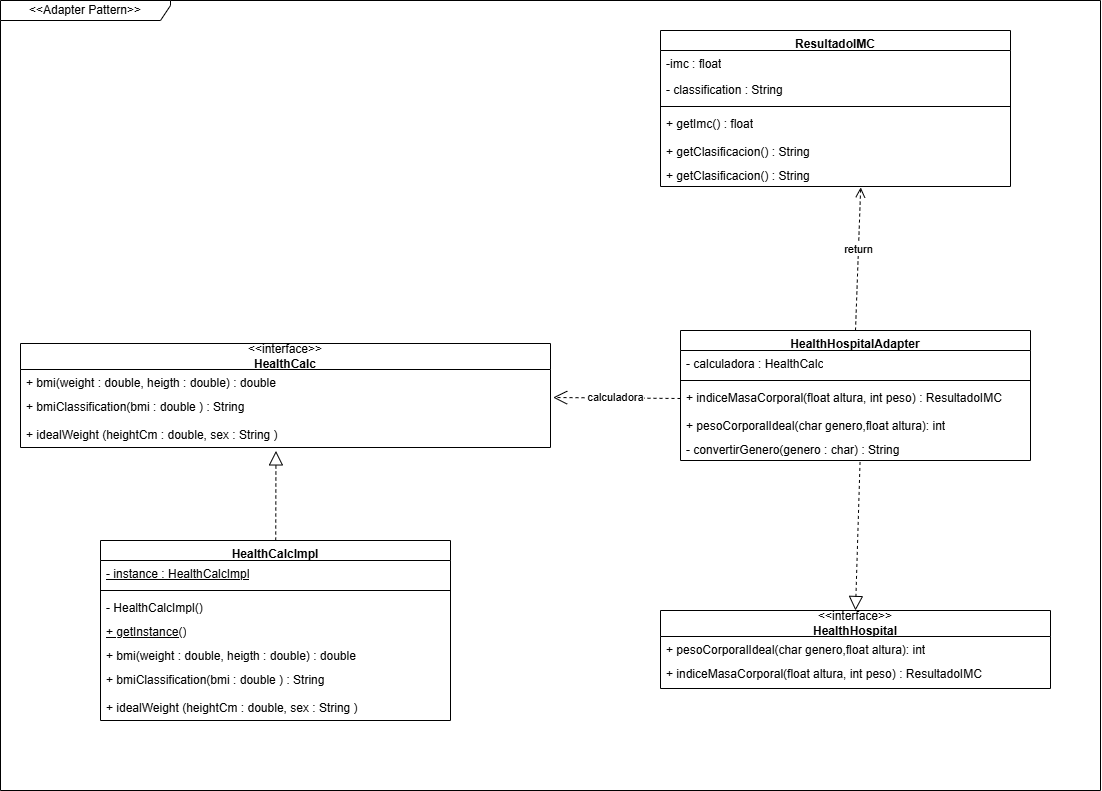

The diagram above was exported from draw.io. Its source (the exported page's mxGraphModel, read from the mxfile embedded in the PNG):
<mxGraphModel dx="1753" dy="1338" grid="1" gridSize="10" guides="1" tooltips="1" connect="1" arrows="1" fold="1" page="1" pageScale="1" pageWidth="850" pageHeight="1100" background="none" math="0" shadow="0">
  <root>
    <mxCell id="0" />
    <mxCell id="1" parent="0" />
    <mxCell id="LWWo53cch0GaFIeLuKFN-15" parent="1" style="shape=umlFrame;whiteSpace=wrap;html=1;pointerEvents=0;width=170;height=20;" value="&amp;lt;&amp;lt;Adapter Pattern&amp;gt;&amp;gt;" vertex="1">
      <mxGeometry height="790" width="1100" x="270" y="230" as="geometry" />
    </mxCell>
    <mxCell id="LWWo53cch0GaFIeLuKFN-16" parent="1" style="swimlane;fontStyle=0;childLayout=stackLayout;horizontal=1;startSize=26;fillColor=none;horizontalStack=0;resizeParent=1;resizeParentMax=0;resizeLast=0;collapsible=1;marginBottom=0;whiteSpace=wrap;html=1;" value="&amp;lt;&amp;lt;interface&amp;gt;&amp;gt;&lt;div&gt;&lt;b&gt;HealthHospital&lt;/b&gt;&lt;/div&gt;" vertex="1">
      <mxGeometry height="78" width="390" x="930" y="840" as="geometry" />
    </mxCell>
    <mxCell id="LWWo53cch0GaFIeLuKFN-18" parent="LWWo53cch0GaFIeLuKFN-16" style="text;strokeColor=none;fillColor=none;align=left;verticalAlign=top;spacingLeft=4;spacingRight=4;overflow=hidden;rotatable=0;points=[[0,0.5],[1,0.5]];portConstraint=eastwest;whiteSpace=wrap;html=1;" value="&lt;div&gt;+ pesoCorporalIdeal(char genero,float altura): int&lt;/div&gt;&lt;div&gt;&lt;br&gt;&lt;/div&gt;" vertex="1">
      <mxGeometry height="24" width="390" y="26" as="geometry" />
    </mxCell>
    <mxCell id="LWWo53cch0GaFIeLuKFN-54" parent="LWWo53cch0GaFIeLuKFN-16" style="text;strokeColor=none;fillColor=none;align=left;verticalAlign=top;spacingLeft=4;spacingRight=4;overflow=hidden;rotatable=0;points=[[0,0.5],[1,0.5]];portConstraint=eastwest;whiteSpace=wrap;html=1;" value="&lt;div&gt;+ indiceMasaCorporal(float altura, int peso&lt;span style=&quot;background-color: transparent; color: light-dark(rgb(0, 0, 0), rgb(255, 255, 255));&quot;&gt;) : ResultadoIMC&lt;/span&gt;&lt;/div&gt;&lt;div&gt;&lt;br&gt;&lt;/div&gt;" vertex="1">
      <mxGeometry height="28" width="390" y="50" as="geometry" />
    </mxCell>
    <mxCell id="LWWo53cch0GaFIeLuKFN-21" parent="1" style="swimlane;fontStyle=1;align=center;verticalAlign=top;childLayout=stackLayout;horizontal=1;startSize=20;horizontalStack=0;resizeParent=1;resizeParentMax=0;resizeLast=0;collapsible=1;marginBottom=0;whiteSpace=wrap;html=1;" value="HealthCalcImpl&lt;div&gt;&lt;br&gt;&lt;/div&gt;" vertex="1">
      <mxGeometry height="180" width="350" x="370" y="770" as="geometry" />
    </mxCell>
    <mxCell id="LWWo53cch0GaFIeLuKFN-22" parent="LWWo53cch0GaFIeLuKFN-21" style="text;strokeColor=none;fillColor=none;align=left;verticalAlign=top;spacingLeft=4;spacingRight=4;overflow=hidden;rotatable=0;points=[[0,0.5],[1,0.5]];portConstraint=eastwest;whiteSpace=wrap;html=1;" value="&lt;u&gt;- instance : HealthCalcImpl&lt;/u&gt;" vertex="1">
      <mxGeometry height="26" width="350" y="20" as="geometry" />
    </mxCell>
    <mxCell id="LWWo53cch0GaFIeLuKFN-23" parent="LWWo53cch0GaFIeLuKFN-21" style="line;strokeWidth=1;fillColor=none;align=left;verticalAlign=middle;spacingTop=-1;spacingLeft=3;spacingRight=3;rotatable=0;labelPosition=right;points=[];portConstraint=eastwest;strokeColor=inherit;" value="" vertex="1">
      <mxGeometry height="8" width="350" y="46" as="geometry" />
    </mxCell>
    <mxCell id="LWWo53cch0GaFIeLuKFN-24" parent="LWWo53cch0GaFIeLuKFN-21" style="text;strokeColor=none;fillColor=none;align=left;verticalAlign=top;spacingLeft=4;spacingRight=4;overflow=hidden;rotatable=0;points=[[0,0.5],[1,0.5]];portConstraint=eastwest;whiteSpace=wrap;html=1;" value="&lt;div&gt;- HealthCalcImpl()&lt;/div&gt;" vertex="1">
      <mxGeometry height="24" width="350" y="54" as="geometry" />
    </mxCell>
    <mxCell id="LWWo53cch0GaFIeLuKFN-25" parent="LWWo53cch0GaFIeLuKFN-21" style="text;strokeColor=none;fillColor=none;align=left;verticalAlign=top;spacingLeft=4;spacingRight=4;overflow=hidden;rotatable=0;points=[[0,0.5],[1,0.5]];portConstraint=eastwest;whiteSpace=wrap;html=1;" value="&lt;div&gt;&lt;u&gt;+ getInstance()&lt;/u&gt;&lt;/div&gt;" vertex="1">
      <mxGeometry height="24" width="350" y="78" as="geometry" />
    </mxCell>
    <mxCell id="LWWo53cch0GaFIeLuKFN-26" parent="LWWo53cch0GaFIeLuKFN-21" style="text;strokeColor=none;fillColor=none;align=left;verticalAlign=top;spacingLeft=4;spacingRight=4;overflow=hidden;rotatable=0;points=[[0,0.5],[1,0.5]];portConstraint=eastwest;whiteSpace=wrap;html=1;" value="&lt;div&gt;+ bmi(weight : double, heigth : double) : double&lt;/div&gt;&lt;div&gt;&lt;br&gt;&lt;/div&gt;" vertex="1">
      <mxGeometry height="24" width="350" y="102" as="geometry" />
    </mxCell>
    <mxCell id="LWWo53cch0GaFIeLuKFN-27" parent="LWWo53cch0GaFIeLuKFN-21" style="text;strokeColor=none;fillColor=none;align=left;verticalAlign=top;spacingLeft=4;spacingRight=4;overflow=hidden;rotatable=0;points=[[0,0.5],[1,0.5]];portConstraint=eastwest;whiteSpace=wrap;html=1;" value="&lt;div&gt;+ bmiClassification(bmi : double&lt;span style=&quot;background-color: transparent; color: light-dark(rgb(0, 0, 0), rgb(255, 255, 255));&quot;&gt;&amp;nbsp;) : String&lt;/span&gt;&lt;/div&gt;&lt;div&gt;&lt;br&gt;&lt;/div&gt;" vertex="1">
      <mxGeometry height="28" width="350" y="126" as="geometry" />
    </mxCell>
    <mxCell id="LWWo53cch0GaFIeLuKFN-28" parent="LWWo53cch0GaFIeLuKFN-21" style="text;strokeColor=none;fillColor=none;align=left;verticalAlign=top;spacingLeft=4;spacingRight=4;overflow=hidden;rotatable=0;points=[[0,0.5],[1,0.5]];portConstraint=eastwest;whiteSpace=wrap;html=1;" value="&lt;div&gt;+ idealWeight (heightCm : double&lt;span style=&quot;color: rgba(0, 0, 0, 0); font-family: monospace; font-size: 0px; white-space: nowrap; background-color: transparent;&quot;&gt;double&lt;/span&gt;&lt;span style=&quot;background-color: transparent; color: light-dark(rgb(0, 0, 0), rgb(255, 255, 255));&quot;&gt;, sex : String )&lt;/span&gt;&lt;/div&gt;" vertex="1">
      <mxGeometry height="26" width="350" y="154" as="geometry" />
    </mxCell>
    <mxCell id="LWWo53cch0GaFIeLuKFN-31" parent="1" style="swimlane;fontStyle=0;childLayout=stackLayout;horizontal=1;startSize=26;fillColor=none;horizontalStack=0;resizeParent=1;resizeParentMax=0;resizeLast=0;collapsible=1;marginBottom=0;whiteSpace=wrap;html=1;" value="&amp;lt;&amp;lt;interface&amp;gt;&amp;gt;&lt;div&gt;&lt;b&gt;HealthCalc&lt;/b&gt;&lt;/div&gt;" vertex="1">
      <mxGeometry height="104" width="530" x="290" y="573" as="geometry" />
    </mxCell>
    <mxCell id="LWWo53cch0GaFIeLuKFN-32" parent="LWWo53cch0GaFIeLuKFN-31" style="text;strokeColor=none;fillColor=none;align=left;verticalAlign=top;spacingLeft=4;spacingRight=4;overflow=hidden;rotatable=0;points=[[0,0.5],[1,0.5]];portConstraint=eastwest;whiteSpace=wrap;html=1;" value="&lt;div&gt;+ bmi(weight : double, heigth : double) : double&lt;/div&gt;&lt;div&gt;&lt;br&gt;&lt;/div&gt;" vertex="1">
      <mxGeometry height="24" width="530" y="26" as="geometry" />
    </mxCell>
    <mxCell id="LWWo53cch0GaFIeLuKFN-33" parent="LWWo53cch0GaFIeLuKFN-31" style="text;strokeColor=none;fillColor=none;align=left;verticalAlign=top;spacingLeft=4;spacingRight=4;overflow=hidden;rotatable=0;points=[[0,0.5],[1,0.5]];portConstraint=eastwest;whiteSpace=wrap;html=1;" value="&lt;div&gt;+ bmiClassification(bmi : double&lt;span style=&quot;background-color: transparent; color: light-dark(rgb(0, 0, 0), rgb(255, 255, 255));&quot;&gt;&amp;nbsp;) : String&lt;/span&gt;&lt;/div&gt;&lt;div&gt;&lt;br&gt;&lt;/div&gt;" vertex="1">
      <mxGeometry height="28" width="530" y="50" as="geometry" />
    </mxCell>
    <mxCell id="LWWo53cch0GaFIeLuKFN-34" parent="LWWo53cch0GaFIeLuKFN-31" style="text;strokeColor=none;fillColor=none;align=left;verticalAlign=top;spacingLeft=4;spacingRight=4;overflow=hidden;rotatable=0;points=[[0,0.5],[1,0.5]];portConstraint=eastwest;whiteSpace=wrap;html=1;" value="&lt;div&gt;+ idealWeight (heightCm : double&lt;span style=&quot;color: rgba(0, 0, 0, 0); font-family: monospace; font-size: 0px; white-space: nowrap; background-color: transparent;&quot;&gt;double&lt;/span&gt;&lt;span style=&quot;background-color: transparent; color: light-dark(rgb(0, 0, 0), rgb(255, 255, 255));&quot;&gt;, sex : String )&lt;/span&gt;&lt;/div&gt;" vertex="1">
      <mxGeometry height="26" width="530" y="78" as="geometry" />
    </mxCell>
    <mxCell id="LWWo53cch0GaFIeLuKFN-41" edge="1" parent="1" source="LWWo53cch0GaFIeLuKFN-21" style="endArrow=block;dashed=1;endFill=0;endSize=12;html=1;rounded=0;fontSize=12;entryX=0.482;entryY=1.131;entryDx=0;entryDy=0;entryPerimeter=0;" target="LWWo53cch0GaFIeLuKFN-34" value="">
      <mxGeometry relative="1" width="160" as="geometry">
        <mxPoint x="545" y="650" as="sourcePoint" />
        <mxPoint x="550.76" y="652.5200000000002" as="targetPoint" />
      </mxGeometry>
    </mxCell>
    <mxCell id="LWWo53cch0GaFIeLuKFN-44" parent="1" style="swimlane;fontStyle=1;align=center;verticalAlign=top;childLayout=stackLayout;horizontal=1;startSize=20;horizontalStack=0;resizeParent=1;resizeParentMax=0;resizeLast=0;collapsible=1;marginBottom=0;whiteSpace=wrap;html=1;" value="HealthHospitalAdapter&lt;div&gt;&lt;br&gt;&lt;/div&gt;" vertex="1">
      <mxGeometry height="130" width="350" x="950" y="560" as="geometry" />
    </mxCell>
    <mxCell id="LWWo53cch0GaFIeLuKFN-45" parent="LWWo53cch0GaFIeLuKFN-44" style="text;strokeColor=none;fillColor=none;align=left;verticalAlign=top;spacingLeft=4;spacingRight=4;overflow=hidden;rotatable=0;points=[[0,0.5],[1,0.5]];portConstraint=eastwest;whiteSpace=wrap;html=1;" value="- calculadora : HealthCalc" vertex="1">
      <mxGeometry height="26" width="350" y="20" as="geometry" />
    </mxCell>
    <mxCell id="LWWo53cch0GaFIeLuKFN-46" parent="LWWo53cch0GaFIeLuKFN-44" style="line;strokeWidth=1;fillColor=none;align=left;verticalAlign=middle;spacingTop=-1;spacingLeft=3;spacingRight=3;rotatable=0;labelPosition=right;points=[];portConstraint=eastwest;strokeColor=inherit;" value="" vertex="1">
      <mxGeometry height="8" width="350" y="46" as="geometry" />
    </mxCell>
    <mxCell id="LWWo53cch0GaFIeLuKFN-17" parent="LWWo53cch0GaFIeLuKFN-44" style="text;strokeColor=none;fillColor=none;align=left;verticalAlign=top;spacingLeft=4;spacingRight=4;overflow=hidden;rotatable=0;points=[[0,0.5],[1,0.5]];portConstraint=eastwest;whiteSpace=wrap;html=1;" value="&lt;div&gt;+ indiceMasaCorporal(float altura, int peso&lt;span style=&quot;background-color: transparent; color: light-dark(rgb(0, 0, 0), rgb(255, 255, 255));&quot;&gt;) : ResultadoIMC&lt;/span&gt;&lt;/div&gt;&lt;div&gt;&lt;br&gt;&lt;/div&gt;" vertex="1">
      <mxGeometry height="28" width="350" y="54" as="geometry" />
    </mxCell>
    <mxCell id="LWWo53cch0GaFIeLuKFN-56" parent="LWWo53cch0GaFIeLuKFN-44" style="text;strokeColor=none;fillColor=none;align=left;verticalAlign=top;spacingLeft=4;spacingRight=4;overflow=hidden;rotatable=0;points=[[0,0.5],[1,0.5]];portConstraint=eastwest;whiteSpace=wrap;html=1;" value="&lt;div&gt;+ pesoCorporalIdeal(char genero,float altura): int&lt;/div&gt;&lt;div&gt;&lt;br&gt;&lt;/div&gt;" vertex="1">
      <mxGeometry height="24" width="350" y="82" as="geometry" />
    </mxCell>
    <mxCell id="LWWo53cch0GaFIeLuKFN-55" parent="LWWo53cch0GaFIeLuKFN-44" style="text;strokeColor=none;fillColor=none;align=left;verticalAlign=top;spacingLeft=4;spacingRight=4;overflow=hidden;rotatable=0;points=[[0,0.5],[1,0.5]];portConstraint=eastwest;whiteSpace=wrap;html=1;" value="&lt;div&gt;- convertirGenero(genero : char) : String&lt;/div&gt;" vertex="1">
      <mxGeometry height="24" width="350" y="106" as="geometry" />
    </mxCell>
    <mxCell id="LWWo53cch0GaFIeLuKFN-57" parent="1" style="swimlane;fontStyle=1;align=center;verticalAlign=top;childLayout=stackLayout;horizontal=1;startSize=20;horizontalStack=0;resizeParent=1;resizeParentMax=0;resizeLast=0;collapsible=1;marginBottom=0;whiteSpace=wrap;html=1;" value="&lt;div&gt;ResultadoIMC&lt;/div&gt;" vertex="1">
      <mxGeometry height="156" width="350" x="930" y="260" as="geometry" />
    </mxCell>
    <mxCell id="LWWo53cch0GaFIeLuKFN-58" parent="LWWo53cch0GaFIeLuKFN-57" style="text;strokeColor=none;fillColor=none;align=left;verticalAlign=top;spacingLeft=4;spacingRight=4;overflow=hidden;rotatable=0;points=[[0,0.5],[1,0.5]];portConstraint=eastwest;whiteSpace=wrap;html=1;" value="-imc : float" vertex="1">
      <mxGeometry height="26" width="350" y="20" as="geometry" />
    </mxCell>
    <mxCell id="LWWo53cch0GaFIeLuKFN-63" parent="LWWo53cch0GaFIeLuKFN-57" style="text;strokeColor=none;fillColor=none;align=left;verticalAlign=top;spacingLeft=4;spacingRight=4;overflow=hidden;rotatable=0;points=[[0,0.5],[1,0.5]];portConstraint=eastwest;whiteSpace=wrap;html=1;" value="- classification : String" vertex="1">
      <mxGeometry height="26" width="350" y="46" as="geometry" />
    </mxCell>
    <mxCell id="LWWo53cch0GaFIeLuKFN-59" parent="LWWo53cch0GaFIeLuKFN-57" style="line;strokeWidth=1;fillColor=none;align=left;verticalAlign=middle;spacingTop=-1;spacingLeft=3;spacingRight=3;rotatable=0;labelPosition=right;points=[];portConstraint=eastwest;strokeColor=inherit;" value="" vertex="1">
      <mxGeometry height="8" width="350" y="72" as="geometry" />
    </mxCell>
    <mxCell id="LWWo53cch0GaFIeLuKFN-60" parent="LWWo53cch0GaFIeLuKFN-57" style="text;strokeColor=none;fillColor=none;align=left;verticalAlign=top;spacingLeft=4;spacingRight=4;overflow=hidden;rotatable=0;points=[[0,0.5],[1,0.5]];portConstraint=eastwest;whiteSpace=wrap;html=1;" value="&lt;div&gt;+ getImc() : float&lt;/div&gt;" vertex="1">
      <mxGeometry height="28" width="350" y="80" as="geometry" />
    </mxCell>
    <mxCell id="LWWo53cch0GaFIeLuKFN-61" parent="LWWo53cch0GaFIeLuKFN-57" style="text;strokeColor=none;fillColor=none;align=left;verticalAlign=top;spacingLeft=4;spacingRight=4;overflow=hidden;rotatable=0;points=[[0,0.5],[1,0.5]];portConstraint=eastwest;whiteSpace=wrap;html=1;" value="&lt;div&gt;+ getClasificacion() : String&lt;/div&gt;" vertex="1">
      <mxGeometry height="24" width="350" y="108" as="geometry" />
    </mxCell>
    <mxCell id="LWWo53cch0GaFIeLuKFN-62" parent="LWWo53cch0GaFIeLuKFN-57" style="text;strokeColor=none;fillColor=none;align=left;verticalAlign=top;spacingLeft=4;spacingRight=4;overflow=hidden;rotatable=0;points=[[0,0.5],[1,0.5]];portConstraint=eastwest;whiteSpace=wrap;html=1;" value="&lt;div&gt;+ getClasificacion() : String&lt;/div&gt;" vertex="1">
      <mxGeometry height="24" width="350" y="132" as="geometry" />
    </mxCell>
    <mxCell id="LWWo53cch0GaFIeLuKFN-65" edge="1" parent="1" source="LWWo53cch0GaFIeLuKFN-55" style="endArrow=block;dashed=1;endFill=0;endSize=12;html=1;rounded=0;fontSize=12;entryX=0.5;entryY=0;entryDx=0;entryDy=0;exitX=0.513;exitY=1.061;exitDx=0;exitDy=0;exitPerimeter=0;" target="LWWo53cch0GaFIeLuKFN-16" value="">
      <mxGeometry relative="1" width="160" as="geometry">
        <mxPoint x="830" y="821" as="sourcePoint" />
        <mxPoint x="832" y="740" as="targetPoint" />
      </mxGeometry>
    </mxCell>
    <mxCell id="LWWo53cch0GaFIeLuKFN-66" edge="1" parent="1" source="LWWo53cch0GaFIeLuKFN-17" style="endArrow=open;endSize=12;dashed=1;html=1;rounded=0;entryX=1.005;entryY=0.143;entryDx=0;entryDy=0;entryPerimeter=0;exitX=0;exitY=0.5;exitDx=0;exitDy=0;" target="LWWo53cch0GaFIeLuKFN-33" value="calculadora">
      <mxGeometry relative="1" width="160" x="0.0051" as="geometry">
        <mxPoint as="offset" />
        <mxPoint x="680" y="800" as="sourcePoint" />
        <mxPoint x="840" y="800" as="targetPoint" />
      </mxGeometry>
    </mxCell>
    <mxCell id="LWWo53cch0GaFIeLuKFN-67" edge="1" parent="1" source="LWWo53cch0GaFIeLuKFN-44" style="html=1;verticalAlign=bottom;endArrow=open;dashed=1;endSize=8;curved=0;rounded=0;entryX=0.572;entryY=1.036;entryDx=0;entryDy=0;entryPerimeter=0;exitX=0.5;exitY=0;exitDx=0;exitDy=0;" target="LWWo53cch0GaFIeLuKFN-62" value="return">
      <mxGeometry relative="1" as="geometry">
        <mxPoint x="800" y="620" as="sourcePoint" />
        <mxPoint x="720" y="620" as="targetPoint" />
      </mxGeometry>
    </mxCell>
  </root>
</mxGraphModel>